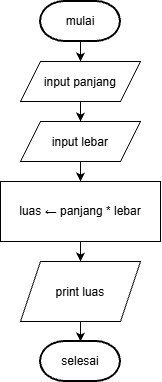

The diagram above was exported from draw.io. Its source (the exported page's mxGraphModel, read from the mxfile embedded in the PNG):
<mxGraphModel dx="774" dy="459" grid="1" gridSize="10" guides="1" tooltips="1" connect="1" arrows="1" fold="1" page="1" pageScale="1" pageWidth="850" pageHeight="1100" math="0" shadow="0">
  <root>
    <mxCell id="0" />
    <mxCell id="1" parent="0" />
    <mxCell id="FhY58TE5-jSvmg8E8oQn-8" edge="1" parent="1" source="FhY58TE5-jSvmg8E8oQn-2" style="edgeStyle=orthogonalEdgeStyle;rounded=0;orthogonalLoop=1;jettySize=auto;html=1;exitX=0.5;exitY=1;exitDx=0;exitDy=0;exitPerimeter=0;entryX=0.5;entryY=0;entryDx=0;entryDy=0;" target="FhY58TE5-jSvmg8E8oQn-3">
      <mxGeometry relative="1" as="geometry" />
    </mxCell>
    <mxCell id="FhY58TE5-jSvmg8E8oQn-2" parent="1" style="strokeWidth=2;html=1;shape=mxgraph.flowchart.terminator;whiteSpace=wrap;" value="mulai" vertex="1">
      <mxGeometry height="40" width="80" x="360" y="160" as="geometry" />
    </mxCell>
    <mxCell id="FhY58TE5-jSvmg8E8oQn-9" edge="1" parent="1" source="FhY58TE5-jSvmg8E8oQn-3" style="edgeStyle=orthogonalEdgeStyle;rounded=0;orthogonalLoop=1;jettySize=auto;html=1;exitX=0.5;exitY=1;exitDx=0;exitDy=0;entryX=0.5;entryY=0;entryDx=0;entryDy=0;" target="FhY58TE5-jSvmg8E8oQn-4">
      <mxGeometry relative="1" as="geometry" />
    </mxCell>
    <mxCell id="FhY58TE5-jSvmg8E8oQn-3" parent="1" style="shape=parallelogram;perimeter=parallelogramPerimeter;whiteSpace=wrap;html=1;shapeInside=1;fixedSize=1;" value="input panjang" vertex="1">
      <mxGeometry height="40" width="120" x="340" y="220" as="geometry" />
    </mxCell>
    <mxCell id="FhY58TE5-jSvmg8E8oQn-10" edge="1" parent="1" source="FhY58TE5-jSvmg8E8oQn-4" style="edgeStyle=orthogonalEdgeStyle;rounded=0;orthogonalLoop=1;jettySize=auto;html=1;exitX=0.5;exitY=1;exitDx=0;exitDy=0;entryX=0.5;entryY=0;entryDx=0;entryDy=0;" target="FhY58TE5-jSvmg8E8oQn-5">
      <mxGeometry relative="1" as="geometry" />
    </mxCell>
    <mxCell id="FhY58TE5-jSvmg8E8oQn-4" parent="1" style="shape=parallelogram;perimeter=parallelogramPerimeter;whiteSpace=wrap;html=1;shapeInside=1;fixedSize=1;" value="input lebar" vertex="1">
      <mxGeometry height="40" width="120" x="340" y="280" as="geometry" />
    </mxCell>
    <mxCell id="FhY58TE5-jSvmg8E8oQn-11" edge="1" parent="1" source="FhY58TE5-jSvmg8E8oQn-5" style="edgeStyle=orthogonalEdgeStyle;rounded=0;orthogonalLoop=1;jettySize=auto;html=1;exitX=0.5;exitY=1;exitDx=0;exitDy=0;entryX=0.5;entryY=0;entryDx=0;entryDy=0;" target="FhY58TE5-jSvmg8E8oQn-6">
      <mxGeometry relative="1" as="geometry" />
    </mxCell>
    <mxCell id="FhY58TE5-jSvmg8E8oQn-5" parent="1" style="rounded=0;whiteSpace=wrap;html=1;" value="luas&amp;nbsp;← panjang * lebar" vertex="1">
      <mxGeometry height="60" width="160" x="320" y="340" as="geometry" />
    </mxCell>
    <mxCell id="FhY58TE5-jSvmg8E8oQn-6" parent="1" style="shape=parallelogram;perimeter=parallelogramPerimeter;whiteSpace=wrap;html=1;shapeInside=1;fixedSize=1;" value="print luas" vertex="1">
      <mxGeometry height="60" width="120" x="340" y="420" as="geometry" />
    </mxCell>
    <mxCell id="FhY58TE5-jSvmg8E8oQn-7" parent="1" style="strokeWidth=2;html=1;shape=mxgraph.flowchart.terminator;whiteSpace=wrap;" value="selesai" vertex="1">
      <mxGeometry height="40" width="80" x="360" y="500" as="geometry" />
    </mxCell>
    <mxCell id="FhY58TE5-jSvmg8E8oQn-12" edge="1" parent="1" source="FhY58TE5-jSvmg8E8oQn-6" style="edgeStyle=orthogonalEdgeStyle;rounded=0;orthogonalLoop=1;jettySize=auto;html=1;exitX=0.5;exitY=1;exitDx=0;exitDy=0;entryX=0.5;entryY=0;entryDx=0;entryDy=0;entryPerimeter=0;" target="FhY58TE5-jSvmg8E8oQn-7">
      <mxGeometry relative="1" as="geometry" />
    </mxCell>
  </root>
</mxGraphModel>